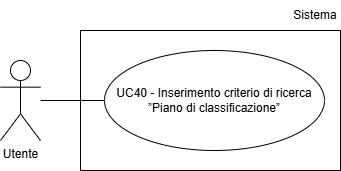

The diagram above was exported from draw.io. Its source (the exported page's mxGraphModel, read from the mxfile embedded in the PNG):
<mxGraphModel dx="1030" dy="561" grid="1" gridSize="10" guides="1" tooltips="1" connect="1" arrows="1" fold="1" page="1" pageScale="1" pageWidth="827" pageHeight="1169" math="0" shadow="0">
  <root>
    <mxCell id="0" />
    <mxCell id="1" parent="0" />
    <mxCell id="UFiTWSjKYcrveJ_7ZTTc-1" parent="1" style="shape=umlActor;verticalLabelPosition=bottom;verticalAlign=top;html=1;outlineConnect=0;" value="Utente" vertex="1">
      <mxGeometry height="80" width="40" x="200" y="210" as="geometry" />
    </mxCell>
    <mxCell id="UFiTWSjKYcrveJ_7ZTTc-3" parent="1" style="ellipse;whiteSpace=wrap;html=1;align=center;" value="UC40 - Inserimento criterio di ricerca ”Piano di classificazione”" vertex="1">
      <mxGeometry height="100" width="220" x="304" y="200" as="geometry" />
    </mxCell>
    <mxCell id="UFiTWSjKYcrveJ_7ZTTc-4" edge="1" parent="1" style="endArrow=none;html=1;rounded=0;entryX=0;entryY=0.5;entryDx=0;entryDy=0;" target="UFiTWSjKYcrveJ_7ZTTc-3">
      <mxGeometry height="50" relative="1" width="50" as="geometry">
        <mxPoint x="240" y="250" as="sourcePoint" />
      </mxGeometry>
    </mxCell>
    <mxCell id="MnWPl4dR_pxPEeBlJN47-1" parent="1" style="rounded=0;whiteSpace=wrap;html=1;fillColor=none;" value="" vertex="1">
      <mxGeometry height="140" width="260" x="280" y="180" as="geometry" />
    </mxCell>
    <mxCell id="MnWPl4dR_pxPEeBlJN47-2" parent="1" style="text;html=1;whiteSpace=wrap;strokeColor=none;fillColor=none;align=center;verticalAlign=middle;rounded=0;" value="Sistema" vertex="1">
      <mxGeometry height="30" width="50" x="490" y="150" as="geometry" />
    </mxCell>
  </root>
</mxGraphModel>